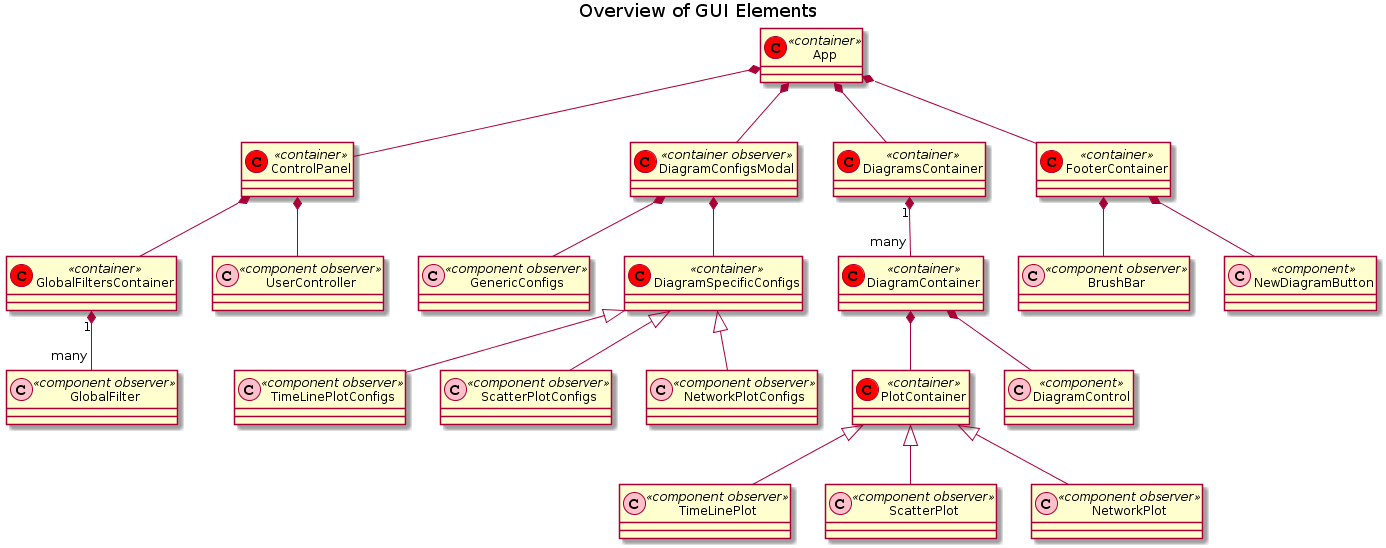

The diagram above was rendered by PlantUML. Its source (embedded in the PNG):
@startuml
title Overview of GUI Elements

class App << (C,red) container >> {
}

class ControlPanel << (C,red) container >> {
}

class GlobalFiltersContainer << (C,red) container >> {
}

class GlobalFilter << (C,pink) component observer >> {
}

class UserController << (C,pink) component observer >> {
}

class DiagramConfigsModal << (C,red) container observer >> {
}

class GenericConfigs << (C,pink) component observer >> {
}

class DiagramSpecificConfigs << (C,red) container >> {
}

class TimeLinePlotConfigs  << (C,pink) component observer >> {
}

class ScatterPlotConfigs  << (C,pink) component observer >> {
}

class NetworkPlotConfigs  << (C,pink) component observer >> {
}

class DiagramsContainer << (C,red) container >> {
}

class DiagramContainer << (C,red) container >> {
}

class PlotContainer << (C,red) container >> {
}

class TimeLinePlot  << (C,pink) component observer >> {
}

class ScatterPlot  << (C,pink) component observer >> {
}

class NetworkPlot  << (C,pink) component observer >> {
}

class DiagramControl << (C,pink) component >> {
}

class FooterContainer << (C,red) container >> {
}

class BrushBar << (C,pink) component observer >> {
}

class NewDiagramButton << (C,pink) component >> {
}


App *-- DiagramConfigsModal
App *-- ControlPanel
App *-- DiagramsContainer
App *-- FooterContainer

ControlPanel *-- GlobalFiltersContainer
GlobalFiltersContainer "1" *-- "many" GlobalFilter
ControlPanel *-- UserController

DiagramConfigsModal *-- GenericConfigs
DiagramConfigsModal *-- DiagramSpecificConfigs
DiagramSpecificConfigs <|-- TimeLinePlotConfigs
DiagramSpecificConfigs <|-- ScatterPlotConfigs
DiagramSpecificConfigs <|-- NetworkPlotConfigs

DiagramsContainer "1" *-- "many" DiagramContainer
DiagramContainer *-- PlotContainer
PlotContainer <|-- TimeLinePlot
PlotContainer <|-- ScatterPlot
PlotContainer <|-- NetworkPlot
DiagramContainer *-- DiagramControl

FooterContainer *-- BrushBar
FooterContainer *-- NewDiagramButton
@enduml